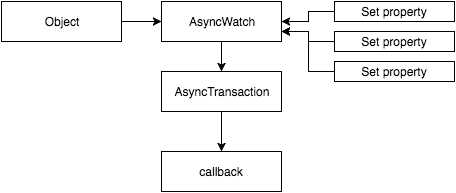

The diagram above was exported from draw.io. Its source (the exported page's mxGraphModel, read from the mxfile embedded in the PNG):
<mxGraphModel dx="1110" dy="676" grid="1" gridSize="10" guides="1" tooltips="1" connect="1" arrows="1" fold="1" page="1" pageScale="1" pageWidth="826" pageHeight="1169" background="#ffffff" math="0" shadow="0">
  <root>
    <mxCell id="0" />
    <mxCell id="1" parent="0" />
    <mxCell id="12" style="edgeStyle=orthogonalEdgeStyle;rounded=0;html=1;entryX=0.5;entryY=0;jettySize=auto;orthogonalLoop=1;" edge="1" parent="1" source="2" target="3">
      <mxGeometry relative="1" as="geometry" />
    </mxCell>
    <mxCell id="2" value="AsyncWatch" style="whiteSpace=wrap;html=1;" vertex="1" parent="1">
      <mxGeometry x="360" y="10" width="120" height="40" as="geometry" />
    </mxCell>
    <mxCell id="13" style="edgeStyle=orthogonalEdgeStyle;rounded=0;html=1;entryX=0.5;entryY=0;jettySize=auto;orthogonalLoop=1;" edge="1" parent="1" source="3" target="9">
      <mxGeometry relative="1" as="geometry" />
    </mxCell>
    <mxCell id="3" value="AsyncTransaction" style="whiteSpace=wrap;html=1;" vertex="1" parent="1">
      <mxGeometry x="360" y="80" width="120" height="40" as="geometry" />
    </mxCell>
    <mxCell id="11" style="edgeStyle=orthogonalEdgeStyle;rounded=0;html=1;entryX=0;entryY=0.5;jettySize=auto;orthogonalLoop=1;" edge="1" parent="1" source="4" target="2">
      <mxGeometry relative="1" as="geometry" />
    </mxCell>
    <mxCell id="4" value="Object" style="whiteSpace=wrap;html=1;" vertex="1" parent="1">
      <mxGeometry x="200" y="10" width="120" height="40" as="geometry" />
    </mxCell>
    <mxCell id="7" style="edgeStyle=orthogonalEdgeStyle;rounded=0;html=1;entryX=1;entryY=0.5;jettySize=auto;orthogonalLoop=1;" edge="1" parent="1" source="6" target="2">
      <mxGeometry relative="1" as="geometry" />
    </mxCell>
    <mxCell id="6" value="Set property" style="whiteSpace=wrap;html=1;" vertex="1" parent="1">
      <mxGeometry x="533" y="10" width="120" height="20" as="geometry" />
    </mxCell>
    <mxCell id="9" value="callback" style="whiteSpace=wrap;html=1;" vertex="1" parent="1">
      <mxGeometry x="360" y="160" width="120" height="40" as="geometry" />
    </mxCell>
    <mxCell id="16" style="edgeStyle=orthogonalEdgeStyle;rounded=0;html=1;entryX=1;entryY=0.75;jettySize=auto;orthogonalLoop=1;" edge="1" parent="1" source="14" target="2">
      <mxGeometry relative="1" as="geometry" />
    </mxCell>
    <mxCell id="14" value="Set property" style="whiteSpace=wrap;html=1;" vertex="1" parent="1">
      <mxGeometry x="533" y="40" width="120" height="20" as="geometry" />
    </mxCell>
    <mxCell id="17" style="edgeStyle=orthogonalEdgeStyle;rounded=0;html=1;entryX=1;entryY=0.75;jettySize=auto;orthogonalLoop=1;" edge="1" parent="1" source="15" target="2">
      <mxGeometry relative="1" as="geometry" />
    </mxCell>
    <mxCell id="15" value="Set property" style="whiteSpace=wrap;html=1;" vertex="1" parent="1">
      <mxGeometry x="533" y="70" width="120" height="20" as="geometry" />
    </mxCell>
  </root>
</mxGraphModel>